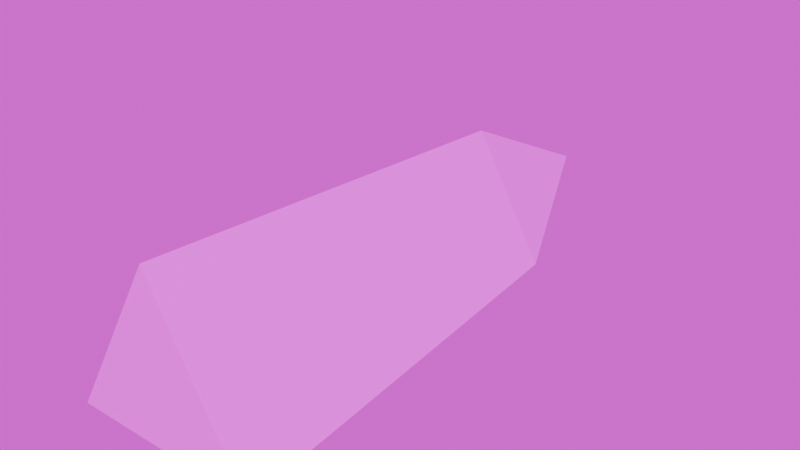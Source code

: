 # Source: obselisk.blend  (saved by Blender 4.2.66; exported with 4.5.12 LTS)
import bpy
from mathutils import Matrix  # noqa: F401  (used for matrix-valued properties, if any)

bpy.ops.wm.read_factory_settings(use_empty=True)
scene = bpy.context.scene
scene.name = 'Scene'

# ---- collections
col_collection = bpy.data.collections.new('Collection'); scene.collection.children.link(col_collection)

# ---- images (referenced by path relative to the original .blend; pixels are not part of the script)
import os
ASSET_DIR = os.environ.get("B2B_ASSET_DIR", "")  # directory of the original .blend (textures are referenced by path, not embedded)
HERE = os.path.dirname(os.path.abspath(__file__))  # packed textures are extracted next to this script under _unpacked/

def load_image(name, relpath, width, height, colorspace="sRGB"):
    """Load a texture the original file referenced (path relative to the .blend, or extracted next to this script)."""
    p = next((c for c in (os.path.join(HERE, relpath), os.path.join(ASSET_DIR, relpath)) if relpath and os.path.exists(c)), "")
    if p:
        img = bpy.data.images.load(p, check_existing=True)
        img.name = name
    else:  # same state as the original file: an image datablock whose file is absent (Cycles renders it pink)
        img = bpy.data.images.new(name, width, height)
        img.source = "FILE"
        img.filepath = "//" + (relpath or name)
    img.colorspace_settings.name = colorspace
    return img
img_abandoned_construction_1k_hdr = load_image('abandoned_construction_1k.hdr', 'textures/abandoned_construction_1k.hdr', 1024, 1024, 'Linear Rec.709')
img_obselisk_base_color = load_image('obselisk_base_color', 'obselisk_base_color.png', 1024, 1024, 'sRGB')

# ---- materials (node trees are filled in below, after node groups)
mat_material = bpy.data.materials.new('Material')

# ---- node groups
ng_warmth = bpy.data.node_groups.new('Warmth', 'ShaderNodeTree')
_s = ng_warmth.interface.new_socket(name='Image', in_out='OUTPUT', socket_type='NodeSocketColor')
_s = ng_warmth.interface.new_socket(name='Image', in_out='INPUT', socket_type='NodeSocketColor')
_s = ng_warmth.interface.new_socket(name='Temp', in_out='INPUT', socket_type='NodeSocketFloat')
_s.min_value = -100.0
_s.max_value = 100.0
_s = ng_warmth.interface.new_socket(name='Tint', in_out='INPUT', socket_type='NodeSocketFloat')
_s.min_value = -100.0
_s.max_value = 100.0
_N = ng_warmth.nodes; _L = ng_warmth.links
n0 = _N.new('NodeGroupOutput'); n0.name = 'Group Output'; n0.location = (1033, -158)
n1 = _N.new('ShaderNodeMath'); n1.name = 'Math.001'; n1.location = (407, -336)
n1.inputs[1].default_value = 1.0
n2 = _N.new('ShaderNodeSeparateXYZ'); n2.name = 'Separate XYZ'; n2.location = (408, -168)
n3 = _N.new('ShaderNodeMath'); n3.name = 'Math.002'; n3.location = (627, 85)
n3.operation = 'MULTIPLY'
n4 = _N.new('ShaderNodeMath'); n4.name = 'Math.003'; n4.location = (627, -91)
n4.operation = 'MULTIPLY'
n5 = _N.new('ShaderNodeMath'); n5.name = 'Math.004'; n5.location = (627, -240)
n5.operation = 'DIVIDE'
n6 = _N.new('ShaderNodeMath'); n6.name = 'Math.005'; n6.location = (214, -548)
n6.operation = 'DIVIDE'
n6.inputs[1].default_value = 150.0
n7 = _N.new('ShaderNodeMath'); n7.name = 'Math.006'; n7.location = (407, -529)
n7.inputs[1].default_value = 1.0
n8 = _N.new('ShaderNodeCombineXYZ'); n8.name = 'Combine XYZ'; n8.location = (808, -163)
n9 = _N.new('NodeGroupInput'); n9.name = 'Group Input'; n9.location = (-70, -478)
n10 = _N.new('ShaderNodeMath'); n10.name = 'Math'; n10.location = (214, -339)
n10.operation = 'DIVIDE'
n10.inputs[1].default_value = 150.0
_L.new(n9.outputs[1], n10.inputs[0])
_L.new(n10.outputs[0], n1.inputs[0])
_L.new(n1.outputs[0], n3.inputs[1])
_L.new(n1.outputs[0], n5.inputs[1])
_L.new(n9.outputs[2], n6.inputs[0])
_L.new(n6.outputs[0], n7.inputs[0])
_L.new(n7.outputs[0], n4.inputs[1])
_L.new(n9.outputs[0], n2.inputs[0])
_L.new(n2.outputs[0], n3.inputs[0])
_L.new(n2.outputs[1], n4.inputs[0])
_L.new(n2.outputs[2], n5.inputs[0])
_L.new(n3.outputs[0], n8.inputs[0])
_L.new(n4.outputs[0], n8.inputs[1])
_L.new(n5.outputs[0], n8.inputs[2])
_L.new(n8.outputs[0], n0.inputs[0])
n0.is_active_output = True
ng_abandoned_construction = bpy.data.node_groups.new('abandoned_construction', 'ShaderNodeTree')
_s = ng_abandoned_construction.interface.new_socket(name='Background', in_out='OUTPUT', socket_type='NodeSocketShader')
_s = ng_abandoned_construction.interface.new_socket(name='Rotation', in_out='INPUT', socket_type='NodeSocketFloat')
_s.default_value = 17.7
_s.min_value = -1e+04
_s.max_value = 1e+04
_s = ng_abandoned_construction.interface.new_socket(name='Strength (EVs)', in_out='INPUT', socket_type='NodeSocketFloat')
_s.min_value = -10.0
_s.max_value = 10.0
_s = ng_abandoned_construction.interface.new_socket(name='Warmth', in_out='INPUT', socket_type='NodeSocketFloat')
_s.min_value = -100.0
_s.max_value = 100.0
_s = ng_abandoned_construction.interface.new_socket(name='Tint', in_out='INPUT', socket_type='NodeSocketFloat')
_s.min_value = -100.0
_s.max_value = 100.0
_N = ng_abandoned_construction.nodes; _L = ng_abandoned_construction.links
n0 = _N.new('ShaderNodeMapping'); n0.name = 'HDRIHandler_ShaderNodeMapping'; n0.location = (-167, 154)
n1 = _N.new('ShaderNodeTexCoord'); n1.name = 'HDRIHandler_ShaderNodeTexCoord'; n1.location = (-373, 112)
n2 = _N.new('ShaderNodeCombineXYZ'); n2.name = 'Combine XYZ'; n2.location = (-371, -154)
n3 = _N.new('ShaderNodeTexEnvironment'); n3.name = 'HDRIHandler_ShaderNodeTexEnvironment'; n3.location = (53, 102)
n3.image = img_abandoned_construction_1k_hdr
n4 = _N.new('ShaderNodeMath'); n4.name = 'Math'; n4.location = (-592, -106)
n4.operation = 'MULTIPLY'
n4.inputs[1].default_value = 0.01745
n5 = _N.new('ShaderNodeBackground'); n5.name = 'HDRIHandler_ShaderNodeBackground'; n5.location = (576, 84)
n6 = _N.new('NodeGroupOutput'); n6.name = 'Group Output'; n6.location = (766, 0)
n7 = _N.new('NodeGroupInput'); n7.name = 'Group Input'; n7.location = (-812, 0)
n8 = _N.new('ShaderNodeGroup'); n8.name = 'Group'; n8.location = (360, 100)
n8.node_tree = ng_warmth
n9 = _N.new('ShaderNodeMath'); n9.name = 'Math.001'; n9.location = (360, -100)
n9.operation = 'POWER'
n9.inputs[0].default_value = 2.0
_L.new(n5.outputs[0], n6.inputs[0])
_L.new(n1.outputs[0], n0.inputs[0])
_L.new(n0.outputs[0], n3.inputs[0])
_L.new(n8.outputs[0], n5.inputs[0])
_L.new(n2.outputs[0], n0.inputs[2])
_L.new(n4.outputs[0], n2.inputs[2])
_L.new(n9.outputs[0], n5.inputs[1])
_L.new(n7.outputs[0], n4.inputs[0])
_L.new(n3.outputs[0], n8.inputs[0])
_L.new(n7.outputs[2], n8.inputs[1])
_L.new(n7.outputs[3], n8.inputs[2])
_L.new(n7.outputs[1], n9.inputs[1])
n6.is_active_output = True

# ---- material node trees
mat_material.use_nodes = True; mat_material.node_tree.nodes.clear()
_N = mat_material.node_tree.nodes; _L = mat_material.node_tree.links
n0 = _N.new('ShaderNodeBsdfPrincipled'); n0.name = 'Principled BSDF'; n0.location = (10, 300)
n1 = _N.new('ShaderNodeOutputMaterial'); n1.name = 'Material Output'; n1.location = (300, 300)
n2 = _N.new('ShaderNodeTexImage'); n2.name = 'Image Texture'; n2.location = (-440, 253)
n2.image = img_obselisk_base_color
_L.new(n0.outputs[0], n1.inputs[0])
_L.new(n2.outputs[0], n0.inputs[0])
n1.is_active_output = True

# ---- world
world_abandoned_construction = bpy.data.worlds.new('abandoned_construction'); scene.world = world_abandoned_construction
world_abandoned_construction.use_nodes = True; world_abandoned_construction.node_tree.nodes.clear()
_N = world_abandoned_construction.node_tree.nodes; _L = world_abandoned_construction.node_tree.links
n0 = _N.new('ShaderNodeOutputWorld'); n0.name = 'World Output'; n0.location = (300, 300)
n1 = _N.new('ShaderNodeGroup'); n1.name = 'Group'; n1.location = (44, 313)
n1.width = 163
n1.node_tree = ng_abandoned_construction
n1.inputs[0].default_value = 0.0
n1.inputs[1].default_value = 0.0
n1.inputs[2].default_value = 0.0
n1.inputs[3].default_value = 0.0
_L.new(n1.outputs[0], n0.inputs[0])
n0.is_active_output = True
world_abandoned_construction.color = (0.05088, 0.05088, 0.05088)
world_abandoned_construction.use_sun_shadow = False
world_abandoned_construction.sun_shadow_jitter_overblur = 0.0

# ---- meshes
me_cone = bpy.data.meshes.new('Cone')
me_cone.from_pydata([(-0.866, 3.213, -0.5), (0.866, 3.213, -0.5), (5.96e-08, 3.213, 1.0), (0.0, 5.213, 1.109e-06), (-1.16, -1.787, -0.6696), (1.16, -1.787, -0.6696), (1.192e-07, -1.787, 1.339)], [], [(0, 3, 1), (2, 0, 4, 6), (1, 3, 2), (2, 3, 0), (4, 5, 6), (1, 2, 6, 5), (0, 1, 5, 4)])
_uv = me_cone.uv_layers.new(name='Final')
_uv.uv.foreach_set('vector', [0.535, 0.8985, 0.3776, 0.7313, 0.5694, 0.6051, 0.3972, 0.1928, 0.6906, 0.1584, 0.7901, 0.5763, 0.3972, 0.6224, 0.0009766, 0.1928, 0.1272, 0.0009766, 0.2944, 0.1584, 0.3972, 0.1928, 0.5234, 0.0009766, 0.6906, 0.1584, 0.2015, 0.9976, 0.2015, 0.602, 0.3728, 0.7998, 0.0009766, 0.1928, 0.2944, 0.1584, 0.3939, 0.5763, 0.0009766, 0.6224, 0.535, 0.8985, 0.5694, 0.6051, 0.999, 0.6051, 0.9529, 0.9981])
me_cone.materials.append(mat_material)
me_cone.update()

# ---- objects
ob_obselisk = bpy.data.objects.new('obselisk', me_cone)

# ---- transforms, parenting, visibility, modifiers, constraints
ob_obselisk.location = (0.0, 0.0, 4.0)

# ---- collection membership
col_collection.objects.link(ob_obselisk)

# ---- scene / render settings (as saved in the file)
scene.frame_start = 1; scene.frame_end = 250; scene.frame_set(0)
scene.render.engine = 'CYCLES'
scene.render.fps = 30
scene.render.film_transparent = True
bpy.context.view_layer.update()

# ---- added for rendering (the .blend has no active camera and no usable light): camera, sun
cam_auto = bpy.data.cameras.new('AutoCamera')
cam_auto.lens = 50.0
cam_auto.sensor_width = 36.0
cam_auto.clip_end = 1000.0
ob_auto_camera = bpy.data.objects.new('AutoCamera', cam_auto)
scene.collection.objects.link(ob_auto_camera)
ob_auto_camera.location = (7.07154, -6.77264, 9.99204)
ob_auto_camera.rotation_euler = (1.09748, -7.21219e-08, 0.694738)
scene.camera = ob_auto_camera
light_auto_sun = bpy.data.lights.new('AutoSun', 'SUN')
light_auto_sun.energy = 3.0
light_auto_sun.angle = 0.0523599
ob_auto_sun = bpy.data.objects.new('AutoSun', light_auto_sun)
scene.collection.objects.link(ob_auto_sun)
ob_auto_sun.rotation_euler = (0.872665, 0.174533, 0.523599)
bpy.context.view_layer.update()
